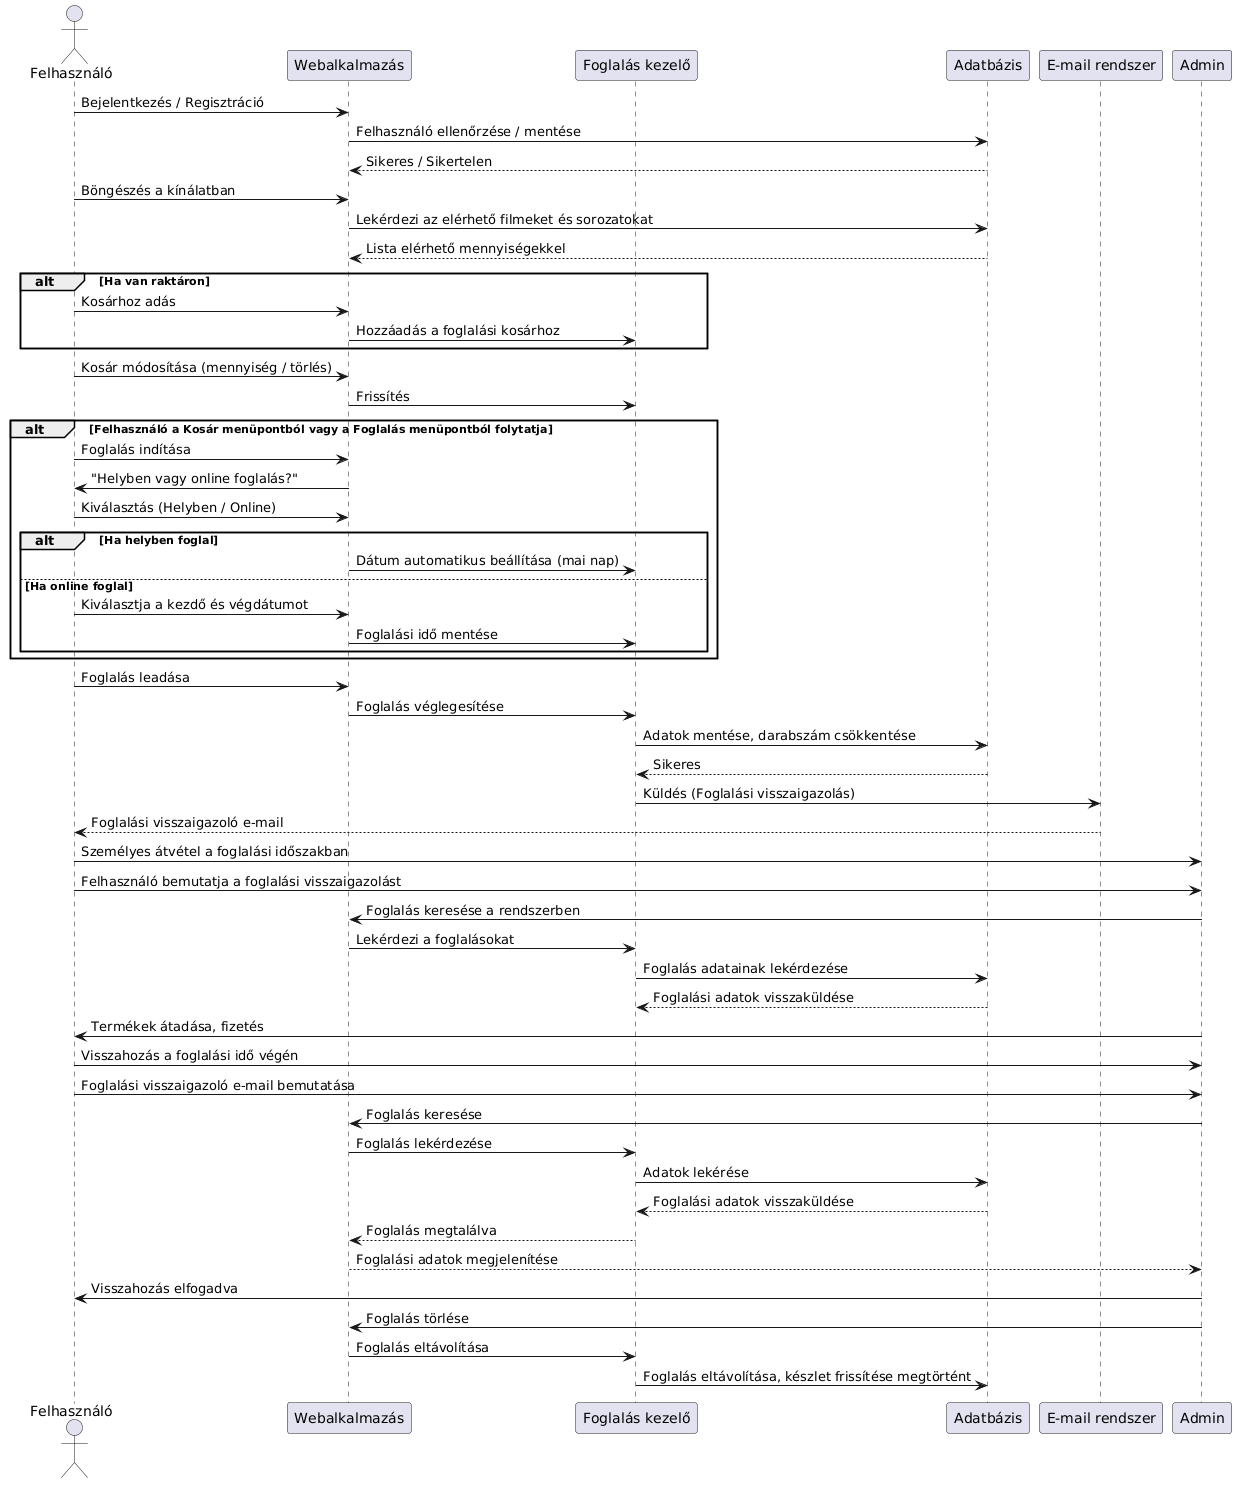

The diagram above was rendered by PlantUML. Its source (embedded in the PNG):
@startuml
actor Felhasználó
participant "Webalkalmazás" as UI
participant "Foglalás kezelő" as BookingSystem
participant "Adatbázis" as Database
participant "E-mail rendszer" as EmailSystem
participant "Admin"

Felhasználó -> UI: Bejelentkezés / Regisztráció
UI -> Database: Felhasználó ellenőrzése / mentése
Database --> UI: Sikeres / Sikertelen

Felhasználó -> UI: Böngészés a kínálatban
UI -> Database: Lekérdezi az elérhető filmeket és sorozatokat
Database --> UI: Lista elérhető mennyiségekkel

alt Ha van raktáron
    Felhasználó -> UI: Kosárhoz adás
    UI -> BookingSystem: Hozzáadás a foglalási kosárhoz
end

Felhasználó -> UI: Kosár módosítása (mennyiség / törlés)
UI -> BookingSystem: Frissítés

alt Felhasználó a Kosár menüpontból vagy a Foglalás menüpontból folytatja
    Felhasználó -> UI: Foglalás indítása
    UI -> Felhasználó: "Helyben vagy online foglalás?"
    Felhasználó -> UI: Kiválasztás (Helyben / Online)
    
    alt Ha helyben foglal
        UI -> BookingSystem: Dátum automatikus beállítása (mai nap)
    else Ha online foglal
        Felhasználó -> UI: Kiválasztja a kezdő és végdátumot
        UI -> BookingSystem: Foglalási idő mentése
    end
end

    Felhasználó -> UI: Foglalás leadása
    UI -> BookingSystem: Foglalás véglegesítése
    BookingSystem -> Database: Adatok mentése, darabszám csökkentése
    Database --> BookingSystem: Sikeres
    
    BookingSystem -> EmailSystem: Küldés (Foglalási visszaigazolás)
    EmailSystem --> Felhasználó: Foglalási visszaigazoló e-mail

Felhasználó -> Admin: Személyes átvétel a foglalási időszakban
Felhasználó -> Admin: Felhasználó bemutatja a foglalási visszaigazolást
Admin -> UI: Foglalás keresése a rendszerben
UI -> BookingSystem: Lekérdezi a foglalásokat 
BookingSystem -> Database: Foglalás adatainak lekérdezése
Database --> BookingSystem: Foglalási adatok visszaküldése
Admin -> Felhasználó: Termékek átadása, fizetés

Felhasználó -> Admin: Visszahozás a foglalási idő végén
Felhasználó -> Admin: Foglalási visszaigazoló e-mail bemutatása
Admin -> UI: Foglalás keresése
UI -> BookingSystem: Foglalás lekérdezése
BookingSystem -> Database: Adatok lekérése
Database --> BookingSystem: Foglalási adatok visszaküldése
BookingSystem --> UI: Foglalás megtalálva
UI --> Admin: Foglalási adatok megjelenítése
Admin -> Felhasználó: Visszahozás elfogadva

Admin -> UI: Foglalás törlése
UI -> BookingSystem: Foglalás eltávolítása
BookingSystem -> Database: Foglalás eltávolítása, készlet frissítése megtörtént
@enduml